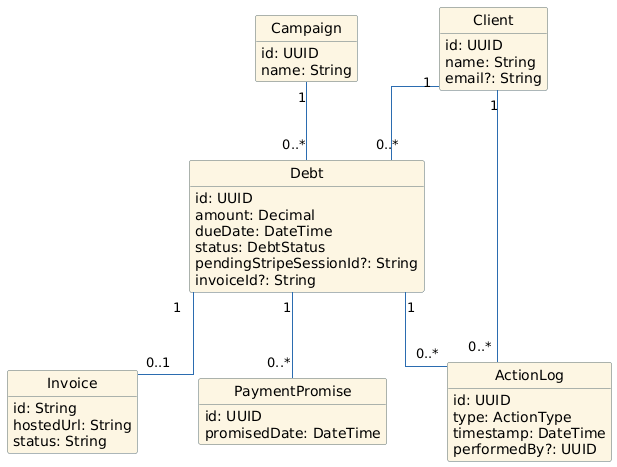

The diagram above was rendered by PlantUML. Its source (embedded in the PNG):
@startuml
skinparam linetype ortho
skinparam shadowing false
skinparam classAttributeIconSize 0

skinparam nodesep 60
skinparam ranksep 70

skinparam ArrowColor #2B6CB0

hide methods
hide circle

skinparam class {
  BackgroundColor #FDF6E3
  BorderColor #586E75
}


' =========================
' Core Entities
' =========================

class Client {
  id: UUID
  name: String
  email?: String
}

class Campaign {
  id: UUID
  name: String
}

class Debt {
  id: UUID
  amount: Decimal
  dueDate: DateTime
  status: DebtStatus
  pendingStripeSessionId?: String
  invoiceId?: String
}

class Invoice {
  id: String
  hostedUrl: String
  status: String
}

class PaymentPromise {
  id: UUID
  promisedDate: DateTime
}

class ActionLog {
  id: UUID
  type: ActionType
  timestamp: DateTime
  performedBy?: UUID
}

' =========================
' Relationships
' =========================

Client "1" -- "0..*" Debt
Campaign "1" -- "0..*" Debt

Debt "1" -- "0..1" Invoice
Debt "1" -- "0..*" PaymentPromise
Debt "1" -- "0..*" ActionLog

Client "1" -- "0..*" ActionLog
@enduml